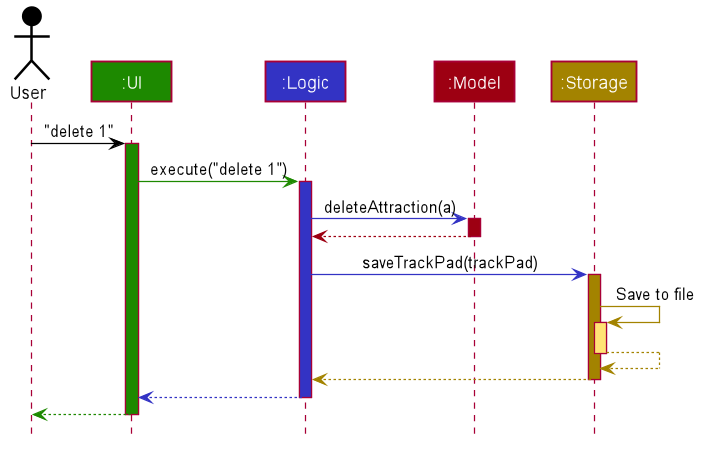

The diagram above was rendered by PlantUML. Its source (embedded in the PNG):
@startuml








skinparam BackgroundColor #FFFFFFF

skinparam Shadowing false

skinparam Class {
    FontColor #FFFFFF
    BorderThickness 1
    BorderColor #FFFFFF
    StereotypeFontColor #FFFFFF
    FontName Arial
}

skinparam Actor {
    BorderColor #000000
    Color #000000
    FontName Arial
}

skinparam Sequence {
    MessageAlign center
    BoxFontSize 15
    BoxPadding 0
    BoxFontColor #FFFFFF
    FontName Arial
}

skinparam Participant {
    FontColor #FFFFFFF
    Padding 20
}

skinparam MinClassWidth 50
skinparam ParticipantPadding 10
skinparam Shadowing false
skinparam DefaultTextAlignment center
skinparam packageStyle Rectangle

hide footbox
hide members
hide circle

Actor User as user #000000
Participant ":UI" as ui #1D8900
Participant ":Logic" as logic #3333C4
Participant ":Model" as model #9D0012
Participant ":Storage" as storage #A38300

user -[#000000]> ui : "delete 1"
activate ui #1D8900

ui -[#1D8900]> logic : execute("delete 1")
activate logic #3333C4

logic -[#3333C4]> model : deleteAttraction(a)
activate model #9D0012

model -[#9D0012]-> logic
deactivate model

logic -[#3333C4]> storage : saveTrackPad(trackPad)
activate storage #A38300

storage -[#A38300]> storage : Save to file
activate storage #FFE374
storage --[#A38300]> storage
deactivate storage

storage --[#A38300]> logic
deactivate storage

logic --[#3333C4]> ui
deactivate logic

ui--[#1D8900]> user
deactivate ui
@enduml